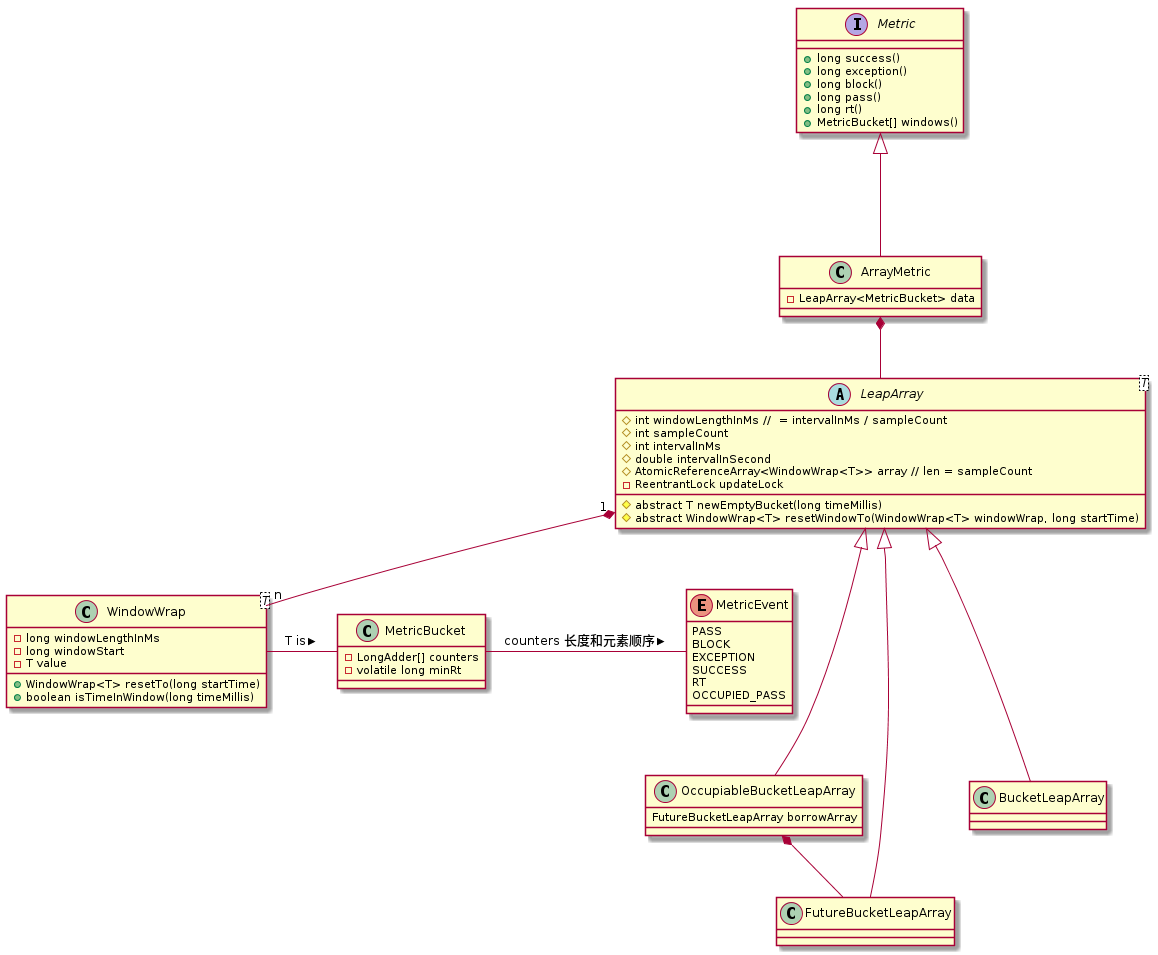

The diagram above was rendered by PlantUML. Its source (embedded in the PNG):
@startuml
interface Metric {
    + long success()
    + long exception()
    + long block()
    + long pass()
    + long rt()
    + MetricBucket[] windows()
}

class ArrayMetric {
    - LeapArray<MetricBucket> data
}

Metric <|--- ArrayMetric

abstract class LeapArray<T> {
    # int windowLengthInMs //  = intervalInMs / sampleCount
    # int sampleCount
    # int intervalInMs
    # double intervalInSecond
    # AtomicReferenceArray<WindowWrap<T>> array // len = sampleCount
    - ReentrantLock updateLock

    # abstract T newEmptyBucket(long timeMillis)
    # abstract WindowWrap<T> resetWindowTo(WindowWrap<T> windowWrap, long startTime)
}

ArrayMetric *-- LeapArray

class OccupiableBucketLeapArray {
    FutureBucketLeapArray borrowArray
}

class FutureBucketLeapArray {
}

class BucketLeapArray {
}

LeapArray <|--- OccupiableBucketLeapArray
LeapArray <|--- BucketLeapArray
LeapArray <|--- FutureBucketLeapArray
OccupiableBucketLeapArray *-- FutureBucketLeapArray


class WindowWrap<T> {
    - long windowLengthInMs
    - long windowStart
    - T value
    + WindowWrap<T> resetTo(long startTime)
    + boolean isTimeInWindow(long timeMillis)
}

LeapArray "1" *-- "n" WindowWrap


class MetricBucket {
    - LongAdder[] counters
    - volatile long minRt
}
WindowWrap - MetricBucket: T is >

enum MetricEvent {
    PASS
    BLOCK
    EXCEPTION
    SUCCESS
    RT
    OCCUPIED_PASS
}

MetricBucket - MetricEvent: counters 长度和元素顺序 >
@enduml